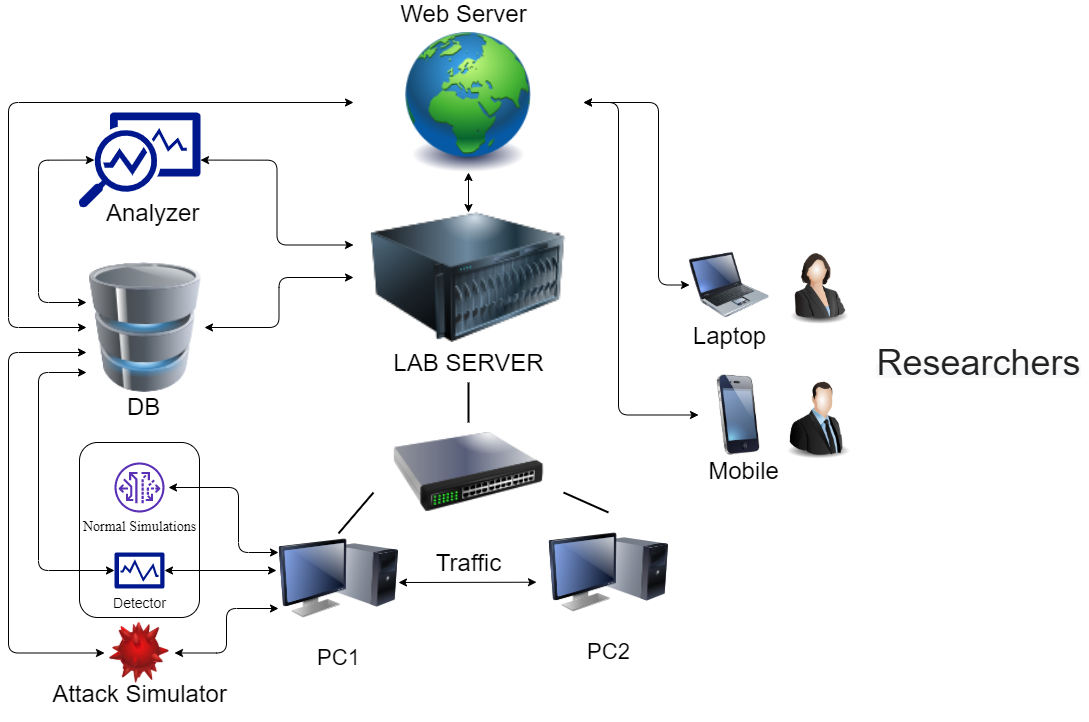

The diagram above was exported from draw.io. Its source (the exported page's mxGraphModel, read from the mxfile embedded in the PNG):
<mxGraphModel dx="1447" dy="722" grid="1" gridSize="10" guides="1" tooltips="1" connect="1" arrows="1" fold="1" page="1" pageScale="1" pageWidth="1100" pageHeight="850" background="#ffffff" math="0" shadow="0">
  <root>
    <mxCell id="0" />
    <mxCell id="1" parent="0" />
    <mxCell id="Tt6pLmleCk2jBq-JFhML-8" value="" style="rounded=1;whiteSpace=wrap;html=1;fillColor=none;" parent="1" vertex="1">
      <mxGeometry x="121" y="460" width="120" height="175" as="geometry" />
    </mxCell>
    <mxCell id="69ecfefc5c41e42c-5" value="PC2" style="image;html=1;labelBackgroundColor=#ffffff;image=img/lib/clip_art/computers/Monitor_Tower_128x128.png;rounded=1;shadow=0;comic=0;strokeWidth=2;fontSize=22" parent="1" vertex="1">
      <mxGeometry x="590" y="530" width="120" height="120" as="geometry" />
    </mxCell>
    <mxCell id="69ecfefc5c41e42c-8" value="" style="image;html=1;labelBackgroundColor=#ffffff;image=img/lib/clip_art/telecommunication/iPhone_128x128.png;rounded=1;shadow=0;comic=0;strokeWidth=2;fontSize=22" parent="1" vertex="1">
      <mxGeometry x="740" y="392.5" width="80" height="80" as="geometry" />
    </mxCell>
    <mxCell id="Ti-XTQWXSd360bAcfCF6-1" value="" style="image;html=1;labelBackgroundColor=#ffffff;image=img/lib/clip_art/computers/Server_128x128.png" parent="1" vertex="1">
      <mxGeometry x="395" y="230" width="230" height="130" as="geometry" />
    </mxCell>
    <mxCell id="Ti-XTQWXSd360bAcfCF6-7" value="" style="image;html=1;labelBackgroundColor=#ffffff;image=img/lib/clip_art/networking/Switch_128x128.png" parent="1" vertex="1">
      <mxGeometry x="415" y="450" width="190" height="80" as="geometry" />
    </mxCell>
    <mxCell id="Ti-XTQWXSd360bAcfCF6-8" value="PC1" style="image;html=1;labelBackgroundColor=#ffffff;image=img/lib/clip_art/computers/Monitor_Tower_128x128.png;rounded=1;shadow=0;comic=0;strokeWidth=2;fontSize=22" parent="1" vertex="1">
      <mxGeometry x="320" y="536" width="120" height="120" as="geometry" />
    </mxCell>
    <mxCell id="Ti-XTQWXSd360bAcfCF6-16" style="edgeStyle=none;rounded=0;html=1;labelBackgroundColor=none;endArrow=none;strokeWidth=2;fontFamily=Verdana;fontSize=22;" parent="1" edge="1">
      <mxGeometry relative="1" as="geometry">
        <mxPoint x="510" y="440" as="sourcePoint" />
        <mxPoint x="510" y="400" as="targetPoint" />
      </mxGeometry>
    </mxCell>
    <mxCell id="Ti-XTQWXSd360bAcfCF6-17" style="edgeStyle=none;rounded=0;html=1;labelBackgroundColor=none;endArrow=none;strokeWidth=2;fontFamily=Verdana;fontSize=22;exitX=0.5;exitY=0;exitDx=0;exitDy=0;entryX=1;entryY=0.75;entryDx=0;entryDy=0;" parent="1" source="69ecfefc5c41e42c-5" target="Ti-XTQWXSd360bAcfCF6-7" edge="1">
      <mxGeometry relative="1" as="geometry">
        <mxPoint x="519" y="500" as="sourcePoint" />
        <mxPoint x="519" y="430" as="targetPoint" />
      </mxGeometry>
    </mxCell>
    <mxCell id="Ti-XTQWXSd360bAcfCF6-20" style="edgeStyle=none;rounded=0;html=1;labelBackgroundColor=none;endArrow=none;strokeWidth=2;fontFamily=Verdana;fontSize=22;exitX=0;exitY=0.75;exitDx=0;exitDy=0;" parent="1" edge="1" source="Ti-XTQWXSd360bAcfCF6-7">
      <mxGeometry relative="1" as="geometry">
        <mxPoint x="439" y="551" as="sourcePoint" />
        <mxPoint x="380" y="551" as="targetPoint" />
      </mxGeometry>
    </mxCell>
    <mxCell id="Ti-XTQWXSd360bAcfCF6-29" value="&lt;font style=&quot;font-size: 24px&quot;&gt;&lt;br&gt;&lt;/font&gt;" style="image;html=1;labelBackgroundColor=#ffffff;image=img/lib/clip_art/computers/Virus_128x128.png;imageBorder=none;" parent="1" vertex="1">
      <mxGeometry x="146" y="640" width="70" height="61" as="geometry" />
    </mxCell>
    <mxCell id="Ti-XTQWXSd360bAcfCF6-33" value="" style="endArrow=classic;startArrow=classic;html=1;entryX=-0.1;entryY=0.581;entryDx=0;entryDy=0;entryPerimeter=0;" parent="1" edge="1" target="69ecfefc5c41e42c-5">
      <mxGeometry width="50" height="50" relative="1" as="geometry">
        <mxPoint x="440" y="600" as="sourcePoint" />
        <mxPoint x="610" y="666" as="targetPoint" />
      </mxGeometry>
    </mxCell>
    <mxCell id="Ti-XTQWXSd360bAcfCF6-35" value="" style="image;html=1;labelBackgroundColor=#ffffff;image=img/lib/clip_art/computers/Database_128x128.png" parent="1" vertex="1">
      <mxGeometry x="128" y="280" width="118" height="130" as="geometry" />
    </mxCell>
    <mxCell id="Ti-XTQWXSd360bAcfCF6-38" value="" style="endArrow=classic;startArrow=classic;html=1;entryX=1;entryY=0.5;entryDx=0;entryDy=0;exitX=0;exitY=0.5;exitDx=0;exitDy=0;edgeStyle=orthogonalEdgeStyle;" parent="1" source="Ti-XTQWXSd360bAcfCF6-1" target="Ti-XTQWXSd360bAcfCF6-35" edge="1">
      <mxGeometry width="50" height="50" relative="1" as="geometry">
        <mxPoint x="620" y="410" as="sourcePoint" />
        <mxPoint x="670" y="360" as="targetPoint" />
      </mxGeometry>
    </mxCell>
    <mxCell id="Ti-XTQWXSd360bAcfCF6-39" value="" style="endArrow=classic;startArrow=classic;html=1;exitX=1;exitY=0.5;exitDx=0;exitDy=0;entryX=0;entryY=0.25;entryDx=0;entryDy=0;edgeStyle=orthogonalEdgeStyle;exitPerimeter=0;" parent="1" source="Tt6pLmleCk2jBq-JFhML-1" target="Ti-XTQWXSd360bAcfCF6-1" edge="1">
      <mxGeometry width="50" height="50" relative="1" as="geometry">
        <mxPoint x="262" y="242" as="sourcePoint" />
        <mxPoint x="670" y="360" as="targetPoint" />
      </mxGeometry>
    </mxCell>
    <mxCell id="Ti-XTQWXSd360bAcfCF6-41" value="" style="endArrow=classic;startArrow=classic;html=1;entryX=1;entryY=0.5;entryDx=0;entryDy=0;exitX=0;exitY=0.75;exitDx=0;exitDy=0;edgeStyle=orthogonalEdgeStyle;" parent="1" source="Ti-XTQWXSd360bAcfCF6-8" target="Ti-XTQWXSd360bAcfCF6-29" edge="1">
      <mxGeometry width="50" height="50" relative="1" as="geometry">
        <mxPoint x="333" y="570" as="sourcePoint" />
        <mxPoint x="200" y="635" as="targetPoint" />
      </mxGeometry>
    </mxCell>
    <mxCell id="Ti-XTQWXSd360bAcfCF6-43" value="" style="image;html=1;labelBackgroundColor=#ffffff;image=img/lib/clip_art/general/Earth_globe_128x128.png" parent="1" vertex="1">
      <mxGeometry x="395" y="50" width="230" height="140" as="geometry" />
    </mxCell>
    <mxCell id="Ti-XTQWXSd360bAcfCF6-44" value="" style="endArrow=classic;startArrow=classic;html=1;exitX=0.5;exitY=1;exitDx=0;exitDy=0;entryX=0.5;entryY=0;entryDx=0;entryDy=0;edgeStyle=orthogonalEdgeStyle;" parent="1" source="Ti-XTQWXSd360bAcfCF6-43" target="Ti-XTQWXSd360bAcfCF6-1" edge="1">
      <mxGeometry width="50" height="50" relative="1" as="geometry">
        <mxPoint x="272" y="265" as="sourcePoint" />
        <mxPoint x="405" y="337.5" as="targetPoint" />
      </mxGeometry>
    </mxCell>
    <mxCell id="Ti-XTQWXSd360bAcfCF6-45" value="&lt;font face=&quot;helvetica&quot;&gt;&lt;span style=&quot;font-size: 24px&quot;&gt;Web Server&lt;/span&gt;&lt;/font&gt;" style="text;html=1;align=center;verticalAlign=middle;resizable=0;points=[];autosize=1;" parent="1" vertex="1">
      <mxGeometry x="435" y="21" width="140" height="20" as="geometry" />
    </mxCell>
    <mxCell id="Ti-XTQWXSd360bAcfCF6-47" value="" style="endArrow=classic;startArrow=classic;html=1;entryX=1;entryY=0.5;entryDx=0;entryDy=0;edgeStyle=orthogonalEdgeStyle;entryPerimeter=0;" parent="1" target="Tt6pLmleCk2jBq-JFhML-3" edge="1">
      <mxGeometry width="50" height="50" relative="1" as="geometry">
        <mxPoint x="318" y="588" as="sourcePoint" />
        <mxPoint x="199" y="617" as="targetPoint" />
        <Array as="points" />
      </mxGeometry>
    </mxCell>
    <mxCell id="Ti-XTQWXSd360bAcfCF6-48" value="" style="endArrow=classic;startArrow=classic;html=1;entryX=0;entryY=0.5;entryDx=0;entryDy=0;edgeStyle=orthogonalEdgeStyle;" parent="1" source="Ti-XTQWXSd360bAcfCF6-35" target="Ti-XTQWXSd360bAcfCF6-29" edge="1">
      <mxGeometry width="50" height="50" relative="1" as="geometry">
        <mxPoint x="288" y="710" as="sourcePoint" />
        <mxPoint x="210" y="740" as="targetPoint" />
        <Array as="points">
          <mxPoint x="50" y="370" />
          <mxPoint x="50" y="670" />
        </Array>
      </mxGeometry>
    </mxCell>
    <mxCell id="Ti-XTQWXSd360bAcfCF6-49" value="" style="endArrow=classic;startArrow=classic;html=1;entryX=0;entryY=0.5;entryDx=0;entryDy=0;edgeStyle=orthogonalEdgeStyle;entryPerimeter=0;" parent="1" source="Ti-XTQWXSd360bAcfCF6-35" target="Tt6pLmleCk2jBq-JFhML-3" edge="1">
      <mxGeometry width="50" height="50" relative="1" as="geometry">
        <mxPoint x="154" y="402.5" as="sourcePoint" />
        <mxPoint x="118" y="617" as="targetPoint" />
        <Array as="points">
          <mxPoint x="80" y="390" />
          <mxPoint x="80" y="588" />
        </Array>
      </mxGeometry>
    </mxCell>
    <mxCell id="Ti-XTQWXSd360bAcfCF6-54" value="" style="endArrow=classic;startArrow=classic;html=1;edgeStyle=orthogonalEdgeStyle;exitX=0.13;exitY=0.5;exitDx=0;exitDy=0;exitPerimeter=0;" parent="1" source="Tt6pLmleCk2jBq-JFhML-1" target="Ti-XTQWXSd360bAcfCF6-35" edge="1">
      <mxGeometry width="50" height="50" relative="1" as="geometry">
        <mxPoint x="140" y="242" as="sourcePoint" />
        <mxPoint x="405" y="337.5" as="targetPoint" />
        <Array as="points">
          <mxPoint x="80" y="178" />
          <mxPoint x="80" y="320" />
        </Array>
      </mxGeometry>
    </mxCell>
    <mxCell id="Ti-XTQWXSd360bAcfCF6-55" value="" style="endArrow=classic;startArrow=classic;html=1;edgeStyle=orthogonalEdgeStyle;exitX=0;exitY=0.5;exitDx=0;exitDy=0;entryX=0;entryY=0.5;entryDx=0;entryDy=0;" parent="1" source="Ti-XTQWXSd360bAcfCF6-43" target="Ti-XTQWXSd360bAcfCF6-35" edge="1">
      <mxGeometry width="50" height="50" relative="1" as="geometry">
        <mxPoint x="150" y="265" as="sourcePoint" />
        <mxPoint x="120" y="345" as="targetPoint" />
        <Array as="points">
          <mxPoint x="50" y="120" />
          <mxPoint x="50" y="345" />
        </Array>
      </mxGeometry>
    </mxCell>
    <mxCell id="Ti-XTQWXSd360bAcfCF6-56" value="" style="image;html=1;labelBackgroundColor=#ffffff;image=img/lib/clip_art/computers/Laptop_128x128.png" parent="1" vertex="1">
      <mxGeometry x="731" y="262.5" width="80" height="80" as="geometry" />
    </mxCell>
    <mxCell id="Ti-XTQWXSd360bAcfCF6-59" value="" style="endArrow=classic;startArrow=classic;html=1;entryX=0;entryY=0.5;entryDx=0;entryDy=0;edgeStyle=orthogonalEdgeStyle;" parent="1" source="Ti-XTQWXSd360bAcfCF6-43" target="Ti-XTQWXSd360bAcfCF6-56" edge="1">
      <mxGeometry width="50" height="50" relative="1" as="geometry">
        <mxPoint x="520" y="200" as="sourcePoint" />
        <mxPoint x="520" y="305" as="targetPoint" />
        <Array as="points">
          <mxPoint x="700" y="120" />
          <mxPoint x="700" y="303" />
        </Array>
      </mxGeometry>
    </mxCell>
    <mxCell id="Ti-XTQWXSd360bAcfCF6-60" value="" style="endArrow=classic;startArrow=classic;html=1;edgeStyle=orthogonalEdgeStyle;entryX=0;entryY=0.5;entryDx=0;entryDy=0;" parent="1" source="Ti-XTQWXSd360bAcfCF6-43" target="69ecfefc5c41e42c-8" edge="1">
      <mxGeometry width="50" height="50" relative="1" as="geometry">
        <mxPoint x="620" y="120" as="sourcePoint" />
        <mxPoint x="790" y="345" as="targetPoint" />
        <Array as="points">
          <mxPoint x="660" y="120" />
          <mxPoint x="660" y="433" />
        </Array>
      </mxGeometry>
    </mxCell>
    <mxCell id="Ti-XTQWXSd360bAcfCF6-61" value="" style="image;html=1;labelBackgroundColor=#ffffff;image=img/lib/clip_art/people/Suit_Man_128x128.png" parent="1" vertex="1">
      <mxGeometry x="820" y="397.5" width="80" height="80" as="geometry" />
    </mxCell>
    <mxCell id="Ti-XTQWXSd360bAcfCF6-62" value="" style="image;html=1;labelBackgroundColor=#ffffff;image=img/lib/clip_art/people/Suit_Woman_128x128.png" parent="1" vertex="1">
      <mxGeometry x="820" y="262.5" width="80" height="80" as="geometry" />
    </mxCell>
    <mxCell id="Ti-XTQWXSd360bAcfCF6-64" value="&lt;span style=&quot;text-align: left ; color: rgb(34 , 34 , 34) ; text-transform: none ; text-indent: 0px ; letter-spacing: normal ; font-family: &amp;#34;arial&amp;#34; , sans-serif ; font-style: normal ; font-variant: normal ; font-weight: 400 ; text-decoration: none ; word-spacing: 0px ; display: inline ; white-space: pre-wrap ; float: none ; background-color: rgb(248 , 249 , 250)&quot;&gt;&lt;font style=&quot;font-size: 36px&quot;&gt;Researchers&lt;/font&gt;&lt;/span&gt;" style="text;html=1;align=center;verticalAlign=middle;resizable=0;points=[];autosize=1;" parent="1" vertex="1">
      <mxGeometry x="910" y="365" width="220" height="30" as="geometry" />
    </mxCell>
    <mxCell id="Tt6pLmleCk2jBq-JFhML-1" value="" style="aspect=fixed;pointerEvents=1;shadow=0;dashed=0;html=1;strokeColor=none;labelPosition=center;verticalLabelPosition=bottom;verticalAlign=top;align=center;fillColor=#00188D;shape=mxgraph.mscae.enterprise.monitor_running_apps" parent="1" vertex="1">
      <mxGeometry x="120" y="130" width="122" height="95.16" as="geometry" />
    </mxCell>
    <mxCell id="Tt6pLmleCk2jBq-JFhML-3" value="&lt;font style=&quot;text-align: center ; color: rgb(0 , 0 , 0) ; text-transform: none ; text-indent: 0px ; letter-spacing: normal ; font-family: &amp;#34;helvetica&amp;#34; ; font-size: 14px ; font-style: normal ; font-variant: normal ; font-weight: 400 ; text-decoration: none ; word-spacing: 0px ; white-space: nowrap&quot;&gt;Detector&lt;/font&gt;" style="aspect=fixed;pointerEvents=1;shadow=0;dashed=0;html=1;strokeColor=none;labelPosition=center;verticalLabelPosition=bottom;verticalAlign=top;align=center;fillColor=#00188D;shape=mxgraph.mscae.enterprise.performance_monitor" parent="1" vertex="1">
      <mxGeometry x="156" y="570" width="50" height="36" as="geometry" />
    </mxCell>
    <mxCell id="Tt6pLmleCk2jBq-JFhML-6" value="&lt;font style=&quot;text-align: center ; color: rgb(0 , 0 , 0) ; text-transform: none ; text-indent: 0px ; letter-spacing: normal ; font-family: &amp;#34;quot&amp;#34; ; font-size: 14px ; font-style: normal ; font-variant: normal ; font-weight: 400 ; text-decoration: none ; word-spacing: 0px ; white-space: nowrap&quot;&gt;Normal Simulations&lt;/font&gt;" style="outlineConnect=0;fontColor=#232F3E;gradientColor=none;fillColor=#5A30B5;strokeColor=none;dashed=0;verticalLabelPosition=bottom;verticalAlign=top;align=center;html=1;fontSize=12;fontStyle=0;aspect=fixed;pointerEvents=1;shape=mxgraph.aws4.vpc_traffic_mirroring;" parent="1" vertex="1">
      <mxGeometry x="156" y="480" width="50" height="50" as="geometry" />
    </mxCell>
    <mxCell id="Tt6pLmleCk2jBq-JFhML-7" value="" style="endArrow=classic;startArrow=classic;html=1;edgeStyle=orthogonalEdgeStyle;" parent="1" source="Ti-XTQWXSd360bAcfCF6-8" edge="1">
      <mxGeometry width="50" height="50" relative="1" as="geometry">
        <mxPoint x="288" y="680" as="sourcePoint" />
        <mxPoint x="210" y="505" as="targetPoint" />
        <Array as="points">
          <mxPoint x="280" y="570" />
          <mxPoint x="280" y="505" />
        </Array>
      </mxGeometry>
    </mxCell>
    <mxCell id="nQxwq0HQa_S2FX7li8Ed-7" value="&lt;font style=&quot;color: rgb(0 , 0 , 0) ; font-family: &amp;#34;helvetica&amp;#34; ; font-size: 24px ; font-style: normal ; font-variant: normal ; font-weight: 400 ; letter-spacing: normal ; text-align: center ; text-decoration: none ; text-indent: 0px ; text-transform: none ; white-space: nowrap ; word-spacing: 0px&quot;&gt;Attack Simulator&lt;/font&gt;" style="text;html=1;align=center;verticalAlign=middle;resizable=0;points=[];autosize=1;" vertex="1" parent="1">
      <mxGeometry x="86" y="701" width="190" height="20" as="geometry" />
    </mxCell>
    <mxCell id="nQxwq0HQa_S2FX7li8Ed-8" value="&lt;font style=&quot;color: rgb(0 , 0 , 0) ; font-family: &amp;#34;helvetica&amp;#34; ; font-size: 24px ; font-style: normal ; font-variant: normal ; font-weight: 400 ; letter-spacing: normal ; text-align: center ; text-decoration: none ; text-indent: 0px ; text-transform: none ; white-space: nowrap ; word-spacing: 0px&quot;&gt;Traffic&lt;/font&gt;" style="text;html=1;align=center;verticalAlign=middle;resizable=0;points=[];autosize=1;" vertex="1" parent="1">
      <mxGeometry x="470" y="570" width="80" height="20" as="geometry" />
    </mxCell>
    <mxCell id="nQxwq0HQa_S2FX7li8Ed-15" value="&lt;span style=&quot;color: rgba(0 , 0 , 0 , 0) ; font-family: monospace ; font-size: 0px&quot;&gt;%3CmxGraphModel%3E%3Croot%3E%3CmxCell%20id%3D%220%22%2F%3E%3CmxCell%20id%3D%221%22%20parent%3D%220%22%2F%3E%3CmxCell%20id%3D%222%22%20value%3D%22%26lt%3Bfont%20style%3D%26quot%3Bcolor%3A%20rgb(0%20%2C%200%20%2C%200)%20%3B%20font-family%3A%20%26amp%3B%2334%3Bhelvetica%26amp%3B%2334%3B%20%3B%20font-size%3A%2024px%20%3B%20font-style%3A%20normal%20%3B%20font-variant%3A%20normal%20%3B%20font-weight%3A%20400%20%3B%20letter-spacing%3A%20normal%20%3B%20text-align%3A%20center%20%3B%20text-decoration%3A%20none%20%3B%20text-indent%3A%200px%20%3B%20text-transform%3A%20none%20%3B%20white-space%3A%20nowrap%20%3B%20word-spacing%3A%200px%26quot%3B%26gt%3BTraffic%26lt%3B%2Ffont%26gt%3B%22%20style%3D%22text%3Bhtml%3D1%3Balign%3Dcenter%3BverticalAlign%3Dmiddle%3Bresizable%3D0%3Bpoints%3D%5B%5D%3Bautosize%3D1%3B%22%20vertex%3D%221%22%20parent%3D%221%22%3E%3CmxGeometry%20x%3D%22470%22%20y%3D%22570%22%20width%3D%2280%22%20height%3D%2220%22%20as%3D%22geometry%22%2F%3E%3C%2FmxCell%3E%3C%2Froot%3E%3C%2FmxGraphModel%3E&lt;/span&gt;" style="text;html=1;align=center;verticalAlign=middle;resizable=0;points=[];autosize=1;" vertex="1" parent="1">
      <mxGeometry x="551" y="718" width="20" height="20" as="geometry" />
    </mxCell>
    <mxCell id="nQxwq0HQa_S2FX7li8Ed-16" value="&lt;font style=&quot;color: rgb(0 , 0 , 0) ; font-family: &amp;#34;helvetica&amp;#34; ; font-size: 24px ; font-style: normal ; font-variant: normal ; font-weight: 400 ; letter-spacing: normal ; text-align: center ; text-decoration: none ; text-indent: 0px ; text-transform: none ; white-space: nowrap ; word-spacing: 0px&quot;&gt;LAB SERVER&lt;/font&gt;" style="text;html=1;align=center;verticalAlign=middle;resizable=0;points=[];autosize=1;" vertex="1" parent="1">
      <mxGeometry x="425" y="370" width="170" height="20" as="geometry" />
    </mxCell>
    <mxCell id="nQxwq0HQa_S2FX7li8Ed-17" value="&lt;font style=&quot;color: rgb(0 , 0 , 0) ; font-family: &amp;#34;helvetica&amp;#34; ; font-size: 24px ; font-style: normal ; font-variant: normal ; font-weight: 400 ; letter-spacing: normal ; text-align: center ; text-decoration: none ; text-indent: 0px ; text-transform: none ; white-space: nowrap ; word-spacing: 0px&quot;&gt;Mobile&lt;/font&gt;" style="text;html=1;align=center;verticalAlign=middle;resizable=0;points=[];autosize=1;" vertex="1" parent="1">
      <mxGeometry x="740" y="477.5" width="90" height="20" as="geometry" />
    </mxCell>
    <mxCell id="nQxwq0HQa_S2FX7li8Ed-18" value="&lt;font style=&quot;color: rgb(0 , 0 , 0) ; font-family: &amp;#34;helvetica&amp;#34; ; font-size: 24px ; font-style: normal ; font-variant: normal ; font-weight: 400 ; letter-spacing: normal ; text-align: center ; text-decoration: none ; text-indent: 0px ; text-transform: none ; white-space: nowrap ; word-spacing: 0px&quot;&gt;Laptop&lt;/font&gt;" style="text;html=1;align=center;verticalAlign=middle;resizable=0;points=[];autosize=1;" vertex="1" parent="1">
      <mxGeometry x="726" y="342.5" width="90" height="20" as="geometry" />
    </mxCell>
    <mxCell id="nQxwq0HQa_S2FX7li8Ed-20" value="&lt;span style=&quot;font-size: 24px ; text-align: center&quot;&gt;Analyzer&lt;/span&gt;" style="text;whiteSpace=wrap;html=1;" vertex="1" parent="1">
      <mxGeometry x="146" y="210" width="150" height="30" as="geometry" />
    </mxCell>
    <mxCell id="nQxwq0HQa_S2FX7li8Ed-21" value="&lt;span style=&quot;font-size: 24px ; text-align: center&quot;&gt;DB&lt;/span&gt;" style="text;whiteSpace=wrap;html=1;" vertex="1" parent="1">
      <mxGeometry x="167" y="404" width="150" height="30" as="geometry" />
    </mxCell>
  </root>
</mxGraphModel>